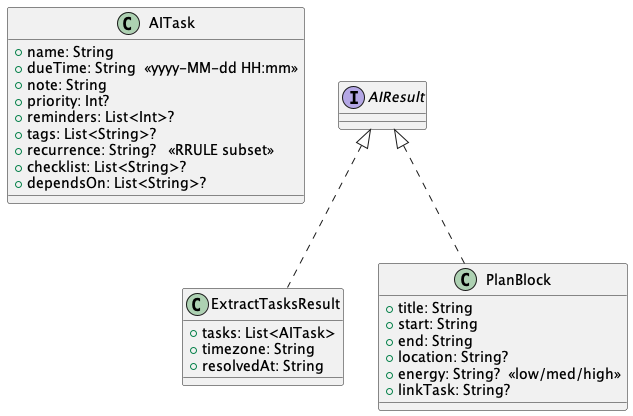

The diagram above was rendered by PlantUML. Its source (embedded in the PNG):
@startuml Class2
class AITask {
  + name: String
  + dueTime: String  <<yyyy-MM-dd HH:mm>>
  + note: String
  + priority: Int?
  + reminders: List<Int>?
  + tags: List<String>?
  + recurrence: String?   <<RRULE subset>>
  + checklist: List<String>?
  + dependsOn: List<String>?
}

class ExtractTasksResult {
  + tasks: List<AITask>
  + timezone: String
  + resolvedAt: String
}

class PlanBlock {
  + title: String
  + start: String
  + end: String
  + location: String?
  + energy: String?  <<low/med/high>>
  + linkTask: String?
}

interface AIResult
AIResult <|.. ExtractTasksResult
AIResult <|.. PlanBlock
@enduml